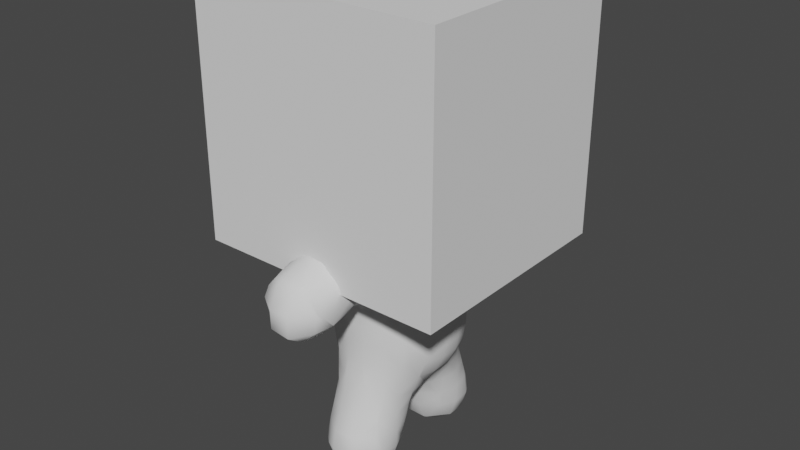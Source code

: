 # Source: BLE_Demo4_MultiRes_CubeDude.blend  (saved by Blender 2.93.21; exported with 4.5.12 LTS)
import bpy
from mathutils import Matrix  # noqa: F401  (used for matrix-valued properties, if any)

bpy.ops.wm.read_factory_settings(use_empty=True)
scene = bpy.context.scene
scene.name = 'Scene'

# ---- collections
col_collection = bpy.data.collections.new('Collection'); scene.collection.children.link(col_collection)

# ---- world
world_world = bpy.data.worlds.new('World'); scene.world = world_world
world_world.use_nodes = True; world_world.node_tree.nodes.clear()
_N = world_world.node_tree.nodes; _L = world_world.node_tree.links
n0 = _N.new('ShaderNodeOutputWorld'); n0.name = 'World Output'; n0.location = (300, 300)
n1 = _N.new('ShaderNodeBackground'); n1.name = 'Background'; n1.location = (10, 300)
n1.inputs[0].default_value = (0.05088, 0.05088, 0.05088, 1.0)
_L.new(n1.outputs[0], n0.inputs[0])
n0.is_active_output = True
world_world.color = (0.05088, 0.05088, 0.05088)
world_world.use_sun_shadow = False
world_world.sun_shadow_jitter_overblur = 0.0

# ---- meshes
me_cube = bpy.data.meshes.new('Cube')
me_cube.from_pydata([(-1.0, -0.9006, -1.0), (-1.0, -0.9006, 1.0), (-1.0, 0.9006, -1.0), (-1.0, 0.9006, 1.0), (1.0, -0.9006, -1.0), (1.0, -0.9006, 1.0), (1.0, 0.9006, -1.0), (1.0, 0.9006, 1.0)], [], [(0, 1, 3, 2), (2, 3, 7, 6), (6, 7, 5, 4), (4, 5, 1, 0), (2, 6, 4, 0), (7, 3, 1, 5)])
_uv = me_cube.uv_layers.new(name='UVMap')
_uv.uv.foreach_set('vector', [0.375, 0.0, 0.625, 0.0, 0.625, 0.25, 0.375, 0.25, 0.375, 0.25, 0.625, 0.25, 0.625, 0.5, 0.375, 0.5, 0.375, 0.5, 0.625, 0.5, 0.625, 0.75, 0.375, 0.75, 0.375, 0.75, 0.625, 0.75, 0.625, 1.0, 0.375, 1.0, 0.125, 0.5, 0.375, 0.5, 0.375, 0.75, 0.125, 0.75, 0.625, 0.5, 0.875, 0.5, 0.875, 0.75, 0.625, 0.75])
me_cube.use_remesh_fix_poles = True
me_cube.use_remesh_preserve_attributes = False
me_cube.use_mirror_y = True
me_cube.update()
me_mesh = bpy.data.meshes.new('Mesh')
me_mesh.from_pydata([(3.0, -0.6, 0.6429), (3.0, -0.536, 0.6), (3.182, -0.6, 0.6), (3.0, -0.2479, 0.2), (3.4, -0.3906, 0.2), (3.4, -0.6, 0.5367), (3.0, -0.2479, -0.2), (3.4, -0.3906, -0.2), (3.8, -0.56, -0.2), (3.8, -0.56, 0.2), (3.4, -0.6, -0.5367), (3.8, -0.6, -0.2916), (3.4, -0.6776, -0.6), (3.8, -0.9699, -0.6), (3.814, -1.0, -0.6), (4.095, -1.0, -0.2), (3.851, -0.6, -0.2), (4.095, -1.0, 0.2), (3.851, -0.6, 0.2), (4.072, -1.4, -0.2), (4.072, -1.4, 0.2), (3.8, -1.4, 0.5822), (3.8, -1.346, 0.6), (3.814, -1.0, 0.6), (3.8, -1.0, 0.6104), (3.8, -0.9699, 0.6), (3.4, -1.0, 0.7408), (3.4, -0.6776, 0.6), (3.8, -0.6, 0.2916), (3.4, -1.4, 0.7162), (3.772, -1.4, 0.6), (3.4, -1.616, 0.6), (3.4, -1.8, 0.3977), (3.8, -1.756, 0.2), (3.727, -1.8, 0.2), (3.8, -1.756, -0.2), (3.727, -1.8, -0.2), (3.4, -1.8, -0.3977), (3.8, -1.4, -0.5822), (3.772, -1.4, -0.6), (3.4, -1.616, -0.6), (3.4, -1.4, -0.7162), (3.8, -1.346, -0.6), (3.8, -1.0, -0.6104), (3.4, -1.0, -0.7408), (3.0, -1.4, -0.6668), (3.0, -1.0, -0.7565), (3.182, -0.6, -0.6), (3.0, -0.6, -0.6429), (3.0, -0.536, -0.6), (2.6, -0.6, -0.7137), (2.6, -0.3538, -0.6), (2.2, -0.6, -0.8429), (2.464, -0.2, -0.6), (2.2, -0.2, -0.8118), (2.6, -0.2, -0.4771), (2.6, -0.02166, -0.2), (3.0, 0.6, 0.6429), (3.0, 0.536, 0.6), (2.6, -0.02166, 0.2), (3.182, 0.6, 0.6), (2.6, -0.2, 0.4771), (2.464, -0.2, 0.6), (3.0, 0.2479, 0.2), (2.2, -0.2, 0.8118), (3.4, 0.3906, 0.2), (3.4, 0.6, 0.5367), (3.0, 0.2479, -0.2), (3.4, 0.3906, -0.2), (3.8, 0.56, -0.2), (3.8, 0.56, 0.2), (3.4, 0.6, -0.5367), (1.8, -0.2, 1.094), (1.932, -0.2, 1.0), (1.8, -0.574, 1.0), (1.8, -0.6, 0.9926), (2.2, -0.6, 0.8429), (1.779, -0.6, 1.0), (1.4, -1.0, 0.8596), (1.4, -0.8469, 1.0), (1.8, -1.0, 0.7959), (1.4, -0.6, 1.165), (1.8, -1.221, 0.6), (1.4, -1.203, 0.6), (1.4, -1.365, 0.2), (1.8, -1.4, 0.2929), (1.635, -1.4, 0.2), (1.4, -1.365, -0.2), (1.635, -1.4, -0.2), (1.4, -1.203, -0.6), (1.8, -1.4, -0.2929), (1.8, -1.221, -0.6), (1.4, -1.0, -0.8596), (1.8, -1.0, -0.7959), (2.2, -1.239, -0.6), (2.2, -1.0, -0.7448), (1.8, -0.6, -0.9926), (2.6, -1.366, -0.6), (2.6, -1.0, -0.7484), (2.2, -1.4, -0.4287), (2.6, -1.4, -0.5749), (2.2, -1.512, -0.2), (2.6, -1.654, -0.2), (2.2, -1.512, 0.2), (2.6, -1.654, 0.2), (2.2, -1.4, 0.4287), (2.6, -1.4, 0.5749), (3.0, -1.795, 0.2), (3.0, -1.795, -0.2), (3.014, -1.8, 0.2), (3.014, -1.8, -0.2), (3.4, -1.887, -0.2), (3.4, -1.887, 0.2), (1.8, -1.43, -0.2), (1.8, -1.43, 0.2), (2.693, -1.4, -0.6), (1.0, -1.0, -0.9361), (1.0, -1.232, -0.6), (0.6, -1.0, -0.9361), (0.6, -1.232, -0.6), (0.6, -1.357, -0.2), (1.0, -1.357, -0.2), (0.6, -1.357, 0.2), (1.0, -1.357, 0.2), (0.6, -1.232, 0.6), (1.0, -1.232, 0.6), (0.6, -1.0, 0.9361), (1.0, -1.0, 0.9361), (0.6, -0.9361, 1.0), (1.0, -0.9361, 1.0), (0.6, -0.6, 1.232), (1.0, -0.6, 1.232), (0.6, -0.2, 1.357), (1.0, -0.2, 1.357), (3.8, 0.6, -0.2916), (3.4, 0.6776, -0.6), (3.8, 0.9699, -0.6), (3.814, 1.0, -0.6), (4.095, 1.0, -0.2), (3.851, 0.6, -0.2), (4.095, 1.0, 0.2), (3.851, 0.6, 0.2), (4.072, 1.4, -0.2), (4.072, 1.4, 0.2), (3.8, 1.4, 0.5822), (3.8, 1.346, 0.6), (3.814, 1.0, 0.6), (3.8, 1.0, 0.6104), (3.8, 0.9699, 0.6), (3.4, 1.0, 0.7408), (3.4, 0.6776, 0.6), (3.8, 0.6, 0.2916), (3.4, 1.4, 0.7162), (3.772, 1.4, 0.6), (3.4, 1.616, 0.6), (3.4, 1.8, 0.3977), (3.8, 1.756, 0.2), (3.727, 1.8, 0.2), (3.8, 1.756, -0.2), (3.727, 1.8, -0.2), (3.4, 1.8, -0.3977), (3.8, 1.4, -0.5822), (3.772, 1.4, -0.6), (3.4, 1.616, -0.6), (3.4, 1.4, -0.7162), (3.8, 1.346, -0.6), (3.8, 1.0, -0.6104), (3.4, 1.0, -0.7408), (3.0, 1.4, -0.6668), (3.0, 1.0, -0.7565), (3.182, 0.6, -0.6), (3.0, 0.6, -0.6429), (3.0, 0.536, -0.6), (2.6, 0.6, -0.7137), (2.6, 0.3538, -0.6), (2.2, 0.6, -0.8429), (2.464, 0.2, -0.6), (2.2, 0.2, -0.8118), (2.6, 0.2, -0.4771), (2.6, 0.02166, -0.2), (2.6, 0.02166, 0.2), (2.6, 0.2, 0.4771), (2.464, 0.2, 0.6), (2.2, 0.2, 0.8118), (1.8, 0.2, 1.094), (1.932, 0.2, 1.0), (1.8, 0.574, 1.0), (1.8, 0.6, 0.9926), (-0.2, -0.2, 1.357), (0.2, -0.2, 1.357), (-0.2, -0.6, 1.232), (0.2, -0.6, 1.232), (0.2, -0.9361, 1.0), (-0.2, -0.9361, 1.0), (-0.2, -1.0, 0.9361), (0.2, -1.0, 0.9361), (0.2, -1.232, 0.6), (-0.2, -1.29, 0.6), (-0.2, -1.4, 0.5033), (0.2, -1.362, 0.2), (0.07376, -1.4, 0.2), (0.2, -1.363, -0.2), (0.0827, -1.4, -0.2), (-0.2, -1.4, -0.5309), (0.2, -1.232, -0.6), (-0.2, -1.312, -0.6), (-0.2, -1.0, -0.9361), (0.2, -1.0, -0.9361), (0.2, -0.9361, -1.0), (-0.2, -0.9361, -1.0), (-0.2, -0.6, -1.232), (0.2, -0.6, -1.232), (0.2, -0.2, -1.357), (-0.2, -0.2, -1.357), (2.2, 0.6, 0.8429), (1.779, 0.6, 1.0), (1.4, 1.0, 0.8596), (1.4, 0.8469, 1.0), (1.8, 1.0, 0.7959), (1.4, 0.6, 1.165), (1.8, 1.221, 0.6), (1.4, 1.203, 0.6), (1.4, 1.365, 0.2), (1.8, 1.4, 0.2929), (1.635, 1.4, 0.2), (1.4, 1.365, -0.2), (1.635, 1.4, -0.2), (1.4, 1.203, -0.6), (1.8, 1.4, -0.2929), (1.8, 1.221, -0.6), (1.4, 1.0, -0.8596), (1.8, 1.0, -0.7959), (2.2, 1.239, -0.6), (2.2, 1.0, -0.7448), (1.8, 0.6, -0.9926), (2.6, 1.366, -0.6), (2.6, 1.0, -0.7484), (2.2, 1.4, -0.4287), (2.6, 1.4, -0.5749), (2.2, 1.512, -0.2), (2.6, 1.654, -0.2), (2.2, 1.512, 0.2), (2.6, 1.654, 0.2), (-1.4, -0.2, 1.295), (-1.0, -0.2, 1.357), (-1.4, -0.6, 1.165), (-1.0, -0.6, 1.232), (-1.0, -0.9365, 1.0), (-1.4, -0.8459, 1.0), (-1.4, -1.0, 0.8495), (-1.0, -1.0, 0.9445), (-1.0, -1.4, 0.749), (-1.368, -1.4, 0.6), (-1.4, -1.346, 0.6), (-1.4, -1.4, 0.576), (-1.8, -1.0, 0.4845), (-1.719, -1.0, 0.6), (-1.65, -1.4, 0.2), (-1.8, -1.118, 0.2), (-1.8, -1.122, -0.2), (-1.658, -1.4, -0.2), (-1.8, -1.0, -0.4857), (-1.407, -1.4, -0.6), (-1.72, -1.0, -0.6), (-1.4, -1.4, -0.6062), (-1.4, -1.0, -0.853), (-1.8, -0.6, -0.9361), (-1.8, -0.9361, -0.6), (-1.4, -0.8459, -1.0), (-1.717, -0.6, -1.0), (-1.4, -0.6, -1.165), (-1.8, -0.2, -1.093), (-1.8, -0.4836, -1.0), (-1.4, -0.2, -1.295), (2.2, 1.4, 0.4287), (2.6, 1.4, 0.5749), (3.0, 1.795, 0.2), (3.0, 1.795, -0.2), (3.014, 1.8, 0.2), (3.014, 1.8, -0.2), (3.4, 1.887, -0.2), (3.4, 1.887, 0.2), (1.8, 1.43, -0.2), (1.8, 1.43, 0.2), (2.693, 1.4, -0.6), (1.0, 1.0, -0.9361), (1.0, 1.232, -0.6), (0.6, 1.0, -0.9361), (0.6, 1.232, -0.6), (0.6, 1.357, -0.2), (1.0, 1.357, -0.2), (0.6, 1.357, 0.2), (1.0, 1.357, 0.2), (0.6, 1.232, 0.6), (1.0, 1.232, 0.6), (0.6, 1.0, 0.9361), (1.0, 1.0, 0.9361), (0.6, 0.9361, 1.0), (1.0, 0.9361, 1.0), (0.6, 0.6, 1.232), (1.0, 0.6, 1.232), (-1.8, -0.2, 1.093), (-1.914, -0.2, 1.0), (-1.8, -0.4836, 1.0), (-2.2, -0.2, 0.6279), (-1.8, -0.6, 0.9361), (-2.076, -0.6, 0.6), (-2.2, -0.2699, 0.6), (-2.2, -0.6, 0.2699), (-1.8, -0.9361, 0.6), (-1.914, -1.0, 0.2), (-2.2, -0.6279, 0.2), (-2.2, -0.6279, -0.2), (-1.915, -1.0, -0.2), (-2.2, -0.6, -0.2699), (-2.076, -0.6, -0.6), (-2.2, -0.2699, -0.6), (-2.2, -0.2, -0.6279), (-1.914, -0.2, -1.0), (0.6, 0.2, 1.357), (1.0, 0.2, 1.357), (-0.2, 0.2, 1.357), (-2.215, -0.2, -0.6), (0.2, 0.2, 1.357), (-2.342, -0.2, -0.2), (-0.2, 0.6, 1.232), (-2.342, -0.2, 0.2), (0.2, 0.6, 1.232), (-2.215, -0.2, 0.6), (0.2, 0.9361, 1.0), (-0.2, 0.9361, 1.0), (-0.2, 1.0, 0.9361), (0.2, 1.0, 0.9361), (0.2, 1.232, 0.6), (-0.2, 1.29, 0.6), (-2.215, -0.6, -0.2), (-2.215, -0.6, 0.2), (-1.717, -0.6, 1.0), (-0.2, 1.4, 0.5033), (0.2, 1.362, 0.2), (0.07376, 1.4, 0.2), (0.2, 1.363, -0.2), (0.0827, 1.4, -0.2), (-0.2, 1.4, -0.5309), (0.2, 1.232, -0.6), (-0.2, 1.312, -0.6), (-0.2, 1.0, -0.9361), (-1.0, -0.2, -1.357), (-0.6, -0.2, -1.357), (-1.0, -0.6, -1.232), (-0.6, -0.6, -1.232), (-1.0, -0.9379, -1.0), (-0.6, -0.9366, -1.0), (-1.0, -1.0, -0.9508), (-1.4, -1.416, -0.6), (-1.0, -1.4, -0.7796), (-0.6, -1.4, -0.7465), (-0.6, -1.0, -0.9451), (-1.0, -1.8, -0.7014), (-0.6, -1.8, -0.7062), (-1.0, -2.2, -0.6568), (-0.6, -2.2, -0.7361), (-1.0, -2.498, -0.6), (-0.9668, -2.6, -0.6), (-0.6, -2.6, -0.7408), (-0.6, -3.0, -0.6723), (-0.7971, -3.0, -0.6), (-1.0, -3.0, -0.4198), (-1.0, -2.6, -0.5756), (-1.0, -3.159, -0.2), (-0.6, -3.385, -0.2), (-0.6, -3.12, -0.6), (-1.0, -3.121, 0.2), (-0.6, -3.361, 0.2), (-1.0, -3.0, 0.3364), (-0.6, -3.0, 0.589), (-1.0, -2.6, 0.502), (-0.8339, -2.6, 0.6), (-0.6, -2.971, 0.6), (-0.6, -2.6, 0.6626), (-0.9888, -2.2, 0.6), (-0.6, -2.2, 0.6707), (-1.0, -1.8, 0.6558), (-0.6, -1.8, 0.6559), (-1.0, -2.173, 0.6), (-1.0, -2.2, 0.5953), (-0.6, -1.4, 0.7147), (-0.3395, -1.4, 0.6), (-0.4549, -1.8, 0.6), (-0.2, -1.8, 0.4028), (-0.2, -2.2, 0.5207), (-0.3367, -2.2, 0.6), (-0.2, -2.6, 0.5943), (-0.2146, -2.6, 0.6), (0.04454, -2.2, 0.2), (0.17, -2.6, 0.2), (0.1942, -2.6, -0.2), (0.06707, -2.2, -0.2), (-0.2, -2.2, -0.5897), (-0.2, -2.239, -0.6), (-0.0695, -2.6, -0.6), (-0.2, -2.6, -0.6774), (-0.06183, -1.8, -0.2), (-0.2, -1.8, -0.4566), (-0.1711, -3.0, -0.6), (0.1386, -3.0, -0.2), (-0.2, -3.028, -0.6), (-0.1852, -3.366, -0.2088), (-0.1591, -3.394, 0.2363), (0.1107, -3.0, 0.2), (-0.2, -3.0, 0.534), (-0.2, -3.0, -0.6167), (-0.2151, -2.2, -0.6), (-1.144, -1.8, 0.6), (-1.223, -2.6, 0.2), (-1.364, -2.2, 0.2), (-1.246, -2.6, -0.2), (-1.381, -2.2, -0.2), (-1.094, -2.2, -0.6), (-1.4, -1.8, -0.4348), (-1.4, -2.142, -0.2), (-1.223, -1.8, -0.6), (-1.519, -1.8, -0.2), (-1.506, -1.8, 0.2), (-1.4, -2.093, 0.2), (-1.4, -1.8, 0.393), (-1.077, -3.0, 0.2), (-1.104, -3.0, -0.2), (-0.6, -1.0, 0.9406), (-0.6, -0.9361, 1.0), (-0.6, -0.2, 1.357), (-0.6, -0.6, 1.232), (0.2, 1.0, -0.9361), (0.2, 0.9361, -1.0), (-0.2, 0.9361, -1.0), (-0.2, 0.6, -1.232), (0.2, 0.6, -1.232), (0.6, -0.2, -1.357), (0.2, 0.2, -1.357), (1.0, -0.2, -1.357), (-0.2, 0.2, -1.357), (0.6, -0.6, -1.232), (1.0, -0.6, -1.232), (0.6, -0.9361, -1.0), (1.0, -0.9361, -1.0), (1.4, -0.8469, -1.0), (1.4, -0.6, -1.165), (1.779, -0.6, -1.0), (1.8, -0.574, -1.0), (1.8, -0.2, -1.094), (1.4, -0.2, -1.295), (-1.4, 0.2, 1.295), (-1.0, 0.2, 1.357), (1.932, -0.2, -1.0), (-1.4, 0.6, 1.165), (-1.0, 0.6, 1.232), (-1.0, 0.9365, 1.0), (-1.4, 0.8459, 1.0), (-1.4, 1.0, 0.8495), (-1.0, 1.0, 0.9445), (-1.0, 1.4, 0.749), (-1.368, 1.4, 0.6), (-1.4, 1.346, 0.6), (-1.4, 1.4, 0.576), (-1.8, 1.0, 0.4845), (-1.719, 1.0, 0.6), (-1.65, 1.4, 0.2), (-1.8, 1.118, 0.2), (-0.2944, -1.4, -0.6), (-0.3606, -1.8, -0.6), (-1.8, 1.122, -0.2), (-1.658, 1.4, -0.2), (-1.8, 1.0, -0.4857), (1.4, -0.2, 1.295), (2.2, -1.239, 0.6), (2.2, -1.0, 0.7448), (2.6, -1.0, 0.7484), (2.6, -1.366, 0.6), (2.6, -0.6, 0.7137), (3.0, -1.0, 0.7565), (3.0, -1.4, 0.6668), (2.693, -1.4, 0.6), (3.0, -1.509, 0.6), (2.6, -0.3538, 0.6), (2.871, -0.2, -0.2), (2.871, -0.2, 0.2), (3.0, -1.509, -0.6), (-0.08023, -1.8, 0.2), (2.2, 0.0, 0.7363), (-2.215, 0.0, -0.6), (-2.215, 0.0, 0.6), (1.4, 0.0, -1.295), (1.8, 0.0, -1.094), (-1.4, 0.0, 1.295), (-1.0, 0.0, 1.357), (-2.342, 0.0, 0.2), (0.6, 0.0, 1.357), (0.6, 0.0, -1.357), (1.923, 0.0, -1.0), (0.2, 0.0, -1.357), (2.353, 0.0, -0.6), (1.923, -1.49e-08, 1.0), (1.0, 0.0, 1.357), (-0.2, 0.0, -1.357), (1.0, 0.0, -1.357), (2.421, 0.0, -0.5386), (1.8, 0.0, 1.094), (2.583, 0.0, -0.2), (-1.0, 0.0, -1.357), (2.2, 0.0, -0.7363), (-1.4, 0.0, -1.295), (-2.2, 0.0, 0.6279), (1.4, 0.0, 1.295), (-1.914, 0.0, 1.0), (-0.2, 0.0, 1.357), (2.583, 0.0, 0.2), (-2.342, 0.0, -0.2), (-0.6, 0.0, -1.357), (0.2, 0.0, 1.357), (2.512, 0.0, 0.3386), (-2.2, 0.0, -0.6279), (-1.8, 0.0, 1.093), (-1.8, 0.0, -1.093), (2.353, 0.0, 0.6), (-1.914, 0.0, -1.0), (-0.6, 0.0, 1.357), (-1.407, 1.4, -0.6), (-1.72, 1.0, -0.6), (-1.4, 1.4, -0.6062), (-1.4, 1.0, -0.853), (-1.8, 0.6, -0.9361), (-1.8, 0.9361, -0.6), (-1.4, 0.8459, -1.0), (-1.717, 0.6, -1.0), (-1.4, 0.6, -1.165), (-1.8, 0.2, -1.093), (-1.8, 0.4836, -1.0), (-1.4, 0.2, -1.295), (-1.8, 0.2, 1.093), (-1.914, 0.2, 1.0), (-1.8, 0.4836, 1.0), (-2.2, 0.2, 0.6279), (-1.8, 0.6, 0.9361), (-2.076, 0.6, 0.6), (-2.2, 0.2699, 0.6), (-2.2, 0.6, 0.2699), (-1.8, 0.9361, 0.6), (-1.914, 1.0, 0.2), (-2.2, 0.6279, 0.2), (-2.2, 0.6279, -0.2), (-1.915, 1.0, -0.2), (-2.2, 0.6, -0.2699), (-2.076, 0.6, -0.6), (-2.2, 0.2699, -0.6), (-2.2, 0.2, -0.6279), (-1.914, 0.2, -1.0), (-2.215, 0.2, -0.6), (-2.342, 0.2, -0.2), (-2.342, 0.2, 0.2), (-2.215, 0.2, 0.6), (-2.215, 0.6, -0.2), (-2.215, 0.6, 0.2), (-1.717, 0.6, 1.0), (-1.0, 0.2, -1.357), (-0.6, 0.2, -1.357), (-1.0, 0.6, -1.232), (-0.6, 0.6, -1.232), (-1.0, 0.9379, -1.0), (-0.6, 0.9366, -1.0), (-1.0, 1.0, -0.9508), (-1.4, 1.416, -0.6), (-1.0, 1.4, -0.7796), (-0.6, 1.4, -0.7465), (-0.6, 1.0, -0.9451), (-1.0, 1.8, -0.7014), (-0.6, 1.8, -0.7062), (-1.0, 2.2, -0.6568), (-0.6, 2.2, -0.7361), (-1.0, 2.498, -0.6), (-0.9668, 2.6, -0.6), (-0.6, 2.6, -0.7408), (-0.6, 3.0, -0.6723), (-0.7971, 3.0, -0.6), (-1.0, 3.0, -0.4198), (-1.0, 2.6, -0.5756), (-1.0, 3.159, -0.2), (-0.6, 3.385, -0.2), (-0.6, 3.12, -0.6), (-1.0, 3.121, 0.2), (-0.6, 3.361, 0.2), (-1.0, 3.0, 0.3364), (-0.6, 3.0, 0.589), (-1.0, 2.6, 0.502), (-0.8339, 2.6, 0.6), (-0.6, 2.971, 0.6), (-0.6, 2.6, 0.6626), (-0.9888, 2.2, 0.6), (-0.6, 2.2, 0.6707), (-1.0, 1.8, 0.6558), (-0.6, 1.8, 0.6559), (-1.0, 2.173, 0.6), (-1.0, 2.2, 0.5953), (-0.6, 1.4, 0.7147), (-0.3395, 1.4, 0.6), (-0.4549, 1.8, 0.6), (-0.2, 1.8, 0.4028), (-0.2, 2.2, 0.5207), (-0.3367, 2.2, 0.6), (-0.2, 2.6, 0.5943), (-0.2146, 2.6, 0.6), (0.04454, 2.2, 0.2), (0.17, 2.6, 0.2), (0.1942, 2.6, -0.2), (0.06707, 2.2, -0.2), (-0.2, 2.2, -0.5897), (-0.2, 2.239, -0.6), (-0.0695, 2.6, -0.6), (-0.2, 2.6, -0.6774), (-0.06183, 1.8, -0.2), (-0.2, 1.8, -0.4566), (-0.1711, 3.0, -0.6), (0.1386, 3.0, -0.2), (-0.2, 3.028, -0.6), (-0.1852, 3.366, -0.2088), (-0.1591, 3.394, 0.2363), (0.1107, 3.0, 0.2), (-0.2, 3.0, 0.534), (-0.2, 3.0, -0.6167), (-0.2151, 2.2, -0.6), (-1.144, 1.8, 0.6), (-1.223, 2.6, 0.2), (-1.364, 2.2, 0.2), (-1.246, 2.6, -0.2), (-1.381, 2.2, -0.2), (-1.094, 2.2, -0.6), (-1.4, 1.8, -0.4348), (-1.4, 2.142, -0.2), (-1.223, 1.8, -0.6), (-1.519, 1.8, -0.2), (-1.506, 1.8, 0.2), (-1.4, 2.093, 0.2), (-1.4, 1.8, 0.393), (-1.077, 3.0, 0.2), (-1.104, 3.0, -0.2), (-0.6, 1.0, 0.9406), (-0.6, 0.9361, 1.0), (-0.6, 0.2, 1.357), (-0.6, 0.6, 1.232), (0.6, 0.2, -1.357), (1.0, 0.2, -1.357), (0.6, 0.6, -1.232), (1.0, 0.6, -1.232), (0.6, 0.9361, -1.0), (1.0, 0.9361, -1.0), (1.4, 0.8469, -1.0), (1.4, 0.6, -1.165), (1.779, 0.6, -1.0), (1.8, 0.574, -1.0), (1.8, 0.2, -1.094), (1.4, 0.2, -1.295), (1.932, 0.2, -1.0), (-0.2944, 1.4, -0.6), (-0.3606, 1.8, -0.6), (1.4, 0.2, 1.295), (2.2, 1.239, 0.6), (2.2, 1.0, 0.7448), (2.6, 1.0, 0.7484), (2.6, 1.366, 0.6), (2.6, 0.6, 0.7137), (3.0, 1.0, 0.7565), (3.0, 1.4, 0.6668), (2.693, 1.4, 0.6), (3.0, 1.509, 0.6), (2.6, 0.3538, 0.6), (2.871, 0.2, -0.2), (2.871, 0.2, 0.2), (3.0, 1.509, -0.6), (-0.08023, 1.8, 0.2)], [], [(2, 1, 0), (2, 5, 4, 3), (1, 2, 3), (3, 4, 7, 6), (4, 9, 8, 7), (7, 8, 11, 10), (11, 13, 12, 10), (15, 14, 13, 11), (16, 15, 11), (16, 18, 17, 15), (15, 17, 20, 19), (17, 23, 22, 21), (20, 17, 21), (22, 23, 24), (23, 25, 24), (24, 25, 27, 26), (27, 25, 28, 5), (22, 24, 26, 29), (30, 22, 29), (31, 30, 29), (21, 30, 31, 32), (34, 33, 21, 32), (33, 34, 36, 35), (38, 35, 36, 37), (40, 39, 38, 37), (39, 40, 41), (43, 42, 39, 41), (44, 43, 41), (14, 42, 43), (46, 44, 41, 45), (47, 12, 44, 46), (48, 47, 46), (49, 47, 48), (51, 49, 48, 50), (53, 51, 50, 52), (54, 53, 52), (51, 53, 55), (505, 507, 56, 55), (60, 63, 65, 66), (507, 515, 59, 56), (519, 523, 62, 61), (58, 63, 60), (68, 71, 134, 69), (134, 71, 135, 136), (138, 134, 136, 137), (139, 138, 140, 141), (138, 142, 143, 140), (140, 144, 145, 146), (74, 73, 72), (64, 73, 74, 75), (76, 64, 75), (74, 77, 75), (75, 77, 79, 78), (80, 75, 78), (79, 77, 81), (83, 82, 80, 78), (85, 82, 83, 84), (86, 85, 84), (88, 86, 84, 87), (90, 88, 87, 89), (91, 90, 89), (93, 91, 89, 92), (95, 94, 91, 93), (96, 52, 95, 93), (98, 97, 94, 95), (94, 97, 100, 99), (100, 102, 101, 99), (102, 104, 103, 101), (103, 104, 106, 105), (108, 107, 104, 102), (110, 109, 107, 108), (112, 109, 110, 111), (109, 112, 32), (111, 110, 37), (101, 103, 114, 113), (97, 115, 100), (92, 89, 117, 116), (116, 117, 119, 118), (117, 121, 120, 119), (121, 123, 122, 120), (123, 125, 124, 122), (124, 125, 127, 126), (127, 129, 128, 126), (128, 129, 131, 130), (131, 133, 132, 130), (143, 144, 140), (145, 147, 146), (146, 147, 148), (147, 149, 150, 148), (150, 66, 151, 148), (145, 152, 149, 147), (153, 152, 145), (144, 155, 154, 153), (154, 152, 153), (157, 155, 144, 156), (161, 160, 159, 158), (156, 158, 159, 157), (163, 160, 161, 162), (162, 164, 163), (166, 164, 162, 165), (137, 166, 165), (169, 168, 164, 167), (170, 169, 167, 135), (171, 169, 170), (176, 175, 173, 174), (174, 178, 176), (519, 181, 182, 523), (186, 184, 185), (183, 187, 186, 185), (214, 187, 183), (187, 216, 217, 215), (218, 216, 187), (217, 219, 215), (221, 216, 218, 220), (226, 225, 222, 224), (224, 222, 223), (191, 189, 188, 190), (193, 192, 191, 190), (195, 192, 193, 194), (197, 196, 195, 194), (199, 196, 197, 198), (200, 199, 198), (199, 200, 202, 201), (204, 201, 202, 203), (205, 204, 203), (207, 204, 205, 206), (209, 208, 207, 206), (211, 208, 209, 210), (213, 212, 211, 210), (503, 499, 212, 213), (233, 231, 229, 232), (236, 233, 232, 235), (232, 237, 238, 235), (277, 240, 242, 276), (281, 280, 279, 278), (278, 155, 281), (280, 160, 279), (235, 238, 284), (230, 285, 286, 227), (285, 287, 288, 286), (286, 288, 289, 290), (290, 289, 291, 292), (292, 291, 293, 294), (296, 295, 297, 298), (293, 295, 296, 294), (246, 244, 243, 245), (248, 247, 246, 245), (250, 247, 248, 249), (252, 251, 250, 249), (253, 252, 249), (252, 253, 254), (254, 253, 256, 255), (258, 257, 254, 255), (260, 257, 258, 259), (262, 260, 259, 261), (263, 262, 261), (262, 263, 265, 264), (265, 263, 267, 266), (269, 268, 265, 266), (268, 269, 270), (270, 269, 272, 271), (273, 270, 271), (522, 510, 273, 271), (300, 299, 319, 320), (327, 325, 321, 323), (330, 325, 327, 329), (334, 331, 332, 333), (339, 338, 334, 333), (340, 338, 339), (344, 343, 342, 341), (432, 346, 345, 344), (434, 346, 432, 433), (440, 435, 436, 438), (455, 454, 451, 452), (457, 454, 455, 456), (459, 458, 457, 456), (461, 458, 459, 460), (462, 458, 461), (463, 464, 465, 462), (526, 472, 470, 471), (521, 513, 302, 301), (302, 303, 301), (305, 303, 302, 304), (307, 306, 305, 304), (306, 307, 308), (255, 309, 306, 308), (311, 310, 255, 308), (313, 310, 311, 312), (261, 313, 312, 314), (315, 267, 261, 314), (316, 315, 314), (266, 315, 316, 317), (318, 272, 266, 317), (520, 524, 318, 317), (537, 535, 534), (522, 535, 537, 510), (521, 538, 539, 513), (544, 541, 542, 543), (511, 490, 328, 304), (464, 545, 543, 546), (472, 551, 549, 550), (530, 554, 553, 552), (555, 554, 530, 536), (520, 554, 555, 524), (553, 554, 556), (511, 541, 559, 490), (316, 322, 317), (324, 322, 316, 314), (335, 324, 314), (312, 335, 314), (311, 336, 335, 312), (336, 311, 308), (328, 326, 336, 308), (307, 328, 308), (306, 309, 305), (337, 303, 305), (328, 307, 304), (467, 464, 463, 466), (559, 545, 561, 558), (542, 541, 539, 540), (461, 463, 462), (559, 541, 544), (548, 545, 464, 547), (552, 551, 472, 531), (557, 551, 553, 556), (553, 551, 552), (339, 341, 342, 340), (563, 565, 566, 564), (510, 537, 563, 508), (537, 534, 565, 563), (565, 534, 532, 567), (571, 574, 575, 572), (508, 517, 348, 347), (347, 348, 350, 349), (350, 352, 351, 349), (536, 530, 533), (560, 551, 557), (534, 535, 536, 533), (549, 551, 560), (332, 331, 330, 329), (529, 530, 531, 527), (510, 508, 347, 273), (533, 530, 529, 532), (273, 347, 349, 270), (272, 318, 271), (349, 351, 268, 270), (272, 269, 266), (268, 351, 353, 265), (267, 315, 266), (354, 262, 264), (265, 353, 355, 264), (353, 357, 356, 355), (355, 356, 359, 358), (358, 359, 361, 360), (364, 363, 362, 360), (361, 364, 360), (366, 363, 364, 365), (368, 363, 366, 367), (371, 370, 369, 367), (366, 371, 367), (370, 373, 372, 369), (372, 373, 375, 374), (378, 377, 376, 374), (375, 378, 374), (377, 378, 379), (381, 380, 377, 379), (380, 381, 383, 382), (384, 380, 382), (380, 384, 385), (383, 386, 251, 382), (388, 387, 386, 383), (198, 387, 388, 389), (389, 388, 391, 390), (390, 391, 393, 392), (395, 394, 390, 392), (397, 394, 395, 396), (396, 400, 399, 398), (397, 396, 398), (399, 400, 401), (403, 402, 397, 398), (400, 396, 405, 404), (404, 405, 407, 406), (405, 409, 408, 407), (408, 409, 410), (404, 406, 411), (411, 406, 371, 365), (399, 412, 398), (413, 384, 382), (393, 391, 381, 379), (378, 393, 379), (377, 380, 385, 376), (385, 415, 414, 376), (414, 415, 417, 416), (417, 418, 362, 368), (416, 417, 368), (418, 417, 420, 419), (421, 418, 419), (354, 421, 419), (420, 422, 419), (424, 423, 422, 420), (423, 424, 425), (373, 408, 410, 375), (426, 372, 374), (372, 426, 427, 369), (406, 407, 370, 371), (369, 427, 367), (427, 416, 368, 367), (371, 366, 365), (412, 399, 401, 364), (361, 412, 364), (362, 418, 360), (267, 263, 261), (260, 262, 354, 419), (422, 260, 419), (259, 313, 261), (423, 257, 260, 422), (258, 310, 313, 259), (256, 309, 255), (310, 258, 255), (251, 252, 413, 382), (386, 428, 250, 251), (256, 253, 249), (428, 429, 247, 250), (249, 248, 337, 305), (309, 256, 249, 305), (337, 248, 245), (431, 430, 244, 246), (337, 245, 243, 301), (303, 337, 301), (577, 576, 580), (527, 472, 526), (561, 545, 548), (526, 528, 529, 527), (587, 583, 585, 586), (548, 549, 560, 561), (586, 585, 588, 589), (562, 542, 540), (544, 545, 559), (593, 595, 594), (543, 542, 546), (503, 440, 438, 499), (508, 563, 564, 517), (436, 435, 434, 433), (345, 343, 344), (532, 529, 569, 567), (536, 535, 555), (574, 576, 577, 575), (499, 497, 437, 212), (497, 504, 439, 437), (437, 439, 442, 441), (442, 444, 443, 441), (446, 445, 444, 442), (447, 445, 446), (449, 448, 447, 446), (450, 449, 446), (447, 448, 96), (491, 492, 449, 450), (492, 498, 453, 449), (612, 614, 615, 616), (619, 614, 613, 618), (624, 626, 625), (627, 581, 587, 622), (620, 627, 622), (629, 598, 600), (594, 595, 609), (630, 632, 633, 631), (634, 635, 636, 633), (640, 636, 638, 639), (588, 585, 643, 642), (589, 591, 626, 624), (620, 622, 623, 621), (616, 620, 621, 612), (453, 448, 449), (439, 450, 446, 442), (504, 491, 450, 439), (517, 503, 213, 348), (212, 437, 441, 211), (348, 213, 210, 350), (441, 443, 208, 211), (210, 209, 352, 350), (352, 209, 206, 357), (206, 205, 468, 356), (357, 206, 356), (203, 202, 402, 403), (469, 468, 203, 403), (468, 205, 203), (197, 387, 198), (194, 193, 429, 428), (429, 193, 190, 431), (190, 188, 430, 431), (580, 576, 578, 579), (582, 581, 580, 579), (582, 583, 587), (585, 583, 643), (597, 595, 593, 596), (591, 590, 594), (279, 277, 276, 278), (239, 282, 283, 241), (240, 239, 241, 242), (238, 237, 239, 240), (599, 598, 460, 602), (234, 231, 233, 175), (613, 614, 612), (621, 623, 624, 625), (172, 171, 170), (167, 164, 166), (609, 595, 597, 607), (177, 175, 176), (593, 592, 601, 596), (505, 178, 179, 507), (637, 635, 634), (601, 592, 630, 631), (587, 581, 582), (570, 635, 637), (578, 576, 634), (577, 580, 628), (223, 222, 221, 220), (638, 635, 471), (228, 227, 225, 226), (81, 473, 133, 131), (130, 132, 189, 191), (126, 128, 192, 195), (196, 124, 126, 195), (120, 122, 199, 201), (119, 120, 201, 204), (443, 444, 116, 118), (118, 119, 204, 207), (113, 88, 90), (91, 94, 99, 90), (89, 87, 121, 117), (114, 86, 88, 113), (87, 84, 123, 121), (86, 114, 85), (105, 474, 82, 85), (84, 83, 125, 123), (82, 474, 475, 80), (474, 477, 476, 475), (476, 478, 76, 475), (481, 480, 479, 476), (477, 481, 476), (481, 482, 480), (125, 83, 78, 127), (78, 79, 129, 127), (74, 72, 473, 81), (77, 74, 81), (471, 635, 570, 526), (639, 638, 471, 466), (633, 584, 578, 634), (636, 635, 638), (531, 472, 527), (483, 62, 64, 76), (478, 483, 76), (488, 501, 73, 64), (62, 483, 61), (622, 587, 586, 623), (59, 485, 484, 56), (615, 614, 628), (642, 590, 588), (56, 484, 55), (509, 500, 53, 54), (52, 50, 98, 95), (453, 54, 52, 96), (448, 453, 96), (45, 115, 97, 98), (46, 45, 98), (486, 115, 45), (41, 40, 486, 45), (39, 42, 38), (36, 111, 37), (19, 35, 38), (36, 34, 112, 111), (32, 31, 482, 107), (109, 32, 107), (29, 26, 479, 480), (33, 20, 21), (22, 30, 21), (19, 20, 33, 35), (13, 14, 43), (14, 15, 19, 38), (42, 14, 38), (12, 47, 10), (8, 16, 11), (9, 18, 16, 8), (18, 9, 28), (484, 485, 3, 6), (2, 27, 5), (28, 9, 4, 5), (1, 3, 485, 61), (483, 1, 61), (7, 10, 47, 49), (6, 7, 49), (27, 2, 0, 479), (26, 27, 479), (23, 17, 18, 28), (25, 23, 28), (12, 13, 43, 44), (482, 31, 29, 480), (112, 34, 32), (37, 110, 108, 486), (40, 37, 486), (0, 1, 483, 478), (485, 59, 61), (6, 49, 51, 55), (484, 6, 55), (479, 0, 478, 476), (50, 48, 46, 98), (481, 477, 106), (107, 482, 481, 106), (104, 107, 106), (486, 108, 102, 100), (115, 486, 100), (467, 470, 550, 547), (604, 599, 602, 603), (475, 76, 75, 80), (447, 96, 93, 92), (445, 447, 92), (106, 477, 474, 105), (99, 101, 113, 90), (628, 580, 617, 615), (507, 179, 180, 515), (174, 173, 171, 172), (470, 472, 550), (639, 641, 640), (632, 584, 633), (615, 617, 616), (338, 605, 604, 603), (129, 79, 81, 131), (114, 103, 105, 85), (444, 445, 92, 116), (643, 583, 584, 632), (186, 187, 215), (241, 274, 275, 242), (229, 227, 228), (600, 598, 596), (192, 128, 130, 191), (122, 124, 196, 199), (208, 443, 118, 207), (588, 590, 591, 589), (594, 590, 592, 593), (566, 565, 567, 568), (584, 583, 582, 579), (543, 545, 544), (550, 549, 548, 547), (570, 528, 526), (247, 429, 431, 246), (254, 257, 423, 425), (351, 352, 357, 353), (487, 200, 198, 389), (202, 200, 487, 402), (394, 487, 389, 390), (402, 487, 394, 397), (412, 469, 403, 398), (409, 395, 392, 410), (396, 395, 409, 405), (401, 400, 404, 411), (197, 194, 428, 386), (387, 197, 386), (356, 468, 469, 359), (391, 388, 383, 381), (359, 469, 412, 361), (392, 393, 378, 375), (410, 392, 375), (407, 408, 373, 370), (364, 401, 411, 365), (413, 252, 254, 425), (336, 326, 324, 335), (358, 421, 354, 264), (355, 358, 264), (385, 384, 413, 425), (424, 415, 385, 425), (417, 415, 424, 420), (418, 421, 358, 360), (376, 414, 426, 374), (426, 414, 416, 427), (362, 363, 368), (318, 524, 522, 271), (532, 534, 533), (65, 68, 69, 70), (59, 515, 519, 61), (189, 518, 514, 188), (188, 514, 525, 430), (471, 470, 467, 466), (302, 513, 511, 304), (297, 299, 300, 298), (529, 528, 571, 569), (531, 530, 552), (63, 67, 68, 65), (72, 506, 512, 473), (60, 57, 58), (569, 571, 572, 573), (473, 512, 502, 133), (73, 501, 506, 72), (53, 500, 505, 55), (613, 612, 611, 610), (231, 230, 227, 229), (453, 498, 509, 54), (596, 598, 599, 597), (596, 601, 600), (133, 502, 496, 132), (132, 496, 518, 189), (326, 495, 516, 324), (430, 525, 494, 244), (244, 494, 493, 243), (243, 493, 521, 301), (611, 608, 606, 610), (606, 608, 609, 607), (605, 606, 607, 604), (328, 490, 495, 326), (539, 538, 540), (322, 489, 520, 317), (324, 516, 489, 322), (62, 523, 488, 64), (139, 134, 138), (465, 464, 546), (547, 464, 467), (460, 598, 629, 461), (602, 460, 459, 644), (465, 458, 462), (644, 459, 456, 645), (458, 542, 562, 457), (546, 542, 458, 465), (562, 454, 457), (647, 455, 452, 646), (562, 538, 451, 454), (540, 538, 562), (499, 438, 648, 497), (497, 648, 649, 504), (648, 650, 651, 649), (651, 650, 652, 653), (655, 651, 653, 654), (656, 655, 654), (658, 655, 656, 657), (659, 655, 658), (656, 234, 657), (491, 659, 658, 492), (492, 658, 660, 498), (660, 658, 657), (649, 651, 655, 659), (504, 649, 659, 491), (517, 564, 440, 503), (438, 436, 650, 648), (564, 566, 435, 440), (650, 436, 433, 652), (435, 566, 568, 434), (568, 573, 346, 434), (346, 572, 661, 345), (573, 572, 346), (343, 619, 618, 342), (662, 619, 343, 661), (661, 343, 345), (334, 338, 603), (331, 644, 645, 330), (645, 647, 325, 330), (325, 647, 646, 321), (219, 300, 320, 663), (299, 327, 323, 319), (295, 332, 329, 297), (333, 332, 295, 293), (289, 341, 339, 291), (288, 344, 341, 289), (652, 287, 285, 653), (287, 432, 344, 288), (282, 228, 226), (229, 228, 237, 232), (227, 286, 290, 225), (283, 282, 226, 224), (225, 290, 292, 222), (224, 223, 283), (274, 223, 220, 664), (222, 292, 294, 221), (220, 218, 665, 664), (664, 665, 666, 667), (666, 665, 214, 668), (671, 666, 669, 670), (667, 666, 671), (671, 670, 672), (294, 296, 216, 221), (216, 296, 298, 217), (186, 219, 663, 184), (215, 219, 186), (673, 214, 183, 182), (668, 214, 673), (488, 183, 185, 501), (182, 181, 673), (180, 179, 674, 675), (179, 178, 674), (509, 177, 176, 500), (175, 233, 236, 173), (660, 234, 175, 177), (657, 234, 660), (168, 236, 235, 284), (169, 236, 168), (676, 168, 284), (164, 168, 676, 163), (162, 161, 165), (159, 160, 280), (142, 161, 158), (159, 280, 281, 157), (155, 276, 672, 154), (278, 276, 155), (152, 670, 669, 149), (156, 144, 143), (145, 144, 153), (142, 158, 156, 143), (136, 166, 137), (137, 161, 142, 138), (165, 161, 137), (135, 71, 170), (69, 134, 139), (70, 69, 139, 141), (141, 151, 70), (674, 67, 63, 675), (60, 66, 150), (151, 66, 65, 70), (58, 181, 675, 63), (673, 181, 58), (68, 172, 170, 71), (67, 172, 68), (150, 669, 57, 60), (149, 669, 150), (146, 151, 141, 140), (148, 151, 146), (135, 167, 166, 136), (672, 670, 152, 154), (281, 155, 157), (160, 676, 277, 279), (163, 676, 160), (57, 668, 673, 58), (675, 181, 180), (67, 178, 174, 172), (674, 178, 67), (669, 666, 668, 57), (173, 236, 169, 171), (671, 275, 667), (276, 275, 671, 672), (242, 275, 276), (676, 238, 240, 277), (284, 238, 676), (665, 218, 187, 214), (656, 230, 231, 234), (654, 230, 656), (275, 274, 664, 667), (237, 228, 282, 239), (298, 300, 219, 217), (283, 223, 274, 241), (653, 285, 230, 654), (329, 327, 299, 297), (291, 339, 333, 293), (433, 432, 287, 652), (456, 455, 647, 645), (463, 641, 639, 466), (567, 569, 573, 568), (677, 605, 338, 340), (342, 618, 677, 340), (610, 606, 605, 677), (618, 613, 610, 677), (628, 614, 619, 662), (625, 626, 608, 611), (612, 621, 625, 611), (617, 627, 620, 616), (334, 602, 644, 331), (603, 602, 334), (572, 575, 662, 661), (607, 597, 599, 604), (575, 577, 628, 662), (608, 591, 594, 609), (626, 591, 608), (623, 586, 589, 624), (580, 581, 627, 617), (629, 641, 463, 461), (561, 560, 557, 558), (574, 528, 570, 637), (571, 528, 574), (601, 641, 629, 600), (640, 641, 601, 631), (633, 636, 640, 631), (634, 576, 574, 637), (592, 590, 642, 630), (642, 643, 632, 630), (578, 584, 579), (555, 535, 522, 524), (180, 181, 519, 515), (323, 321, 514, 518), (321, 646, 525, 514), (539, 541, 511, 513), (184, 663, 512, 506), (663, 320, 502, 512), (185, 184, 506, 501), (176, 178, 505, 500), (660, 177, 509, 498), (320, 319, 496, 502), (319, 323, 518, 496), (558, 557, 516, 495), (646, 452, 494, 525), (452, 451, 493, 494), (451, 538, 521, 493), (559, 558, 495, 490), (556, 554, 520, 489), (557, 556, 489, 516), (182, 183, 488, 523)])
me_mesh.polygons.foreach_set('use_smooth', [True] * 800)
me_mesh.use_remesh_fix_poles = True
me_mesh.use_remesh_preserve_attributes = False
me_mesh.use_mirror_y = True
me_mesh.update()

# ---- objects
ob_multirescubehead = bpy.data.objects.new('MultiresCubeHead', me_cube)
ob_torso = bpy.data.objects.new('Torso', me_mesh)

# ---- transforms, parenting, visibility, modifiers, constraints
ob_multirescubehead.location = (0.0, 0.0, 0.0)
ob_multirescubehead.use_mesh_mirror_y = True
_m = ob_multirescubehead.modifiers.new('Multires', 'MULTIRES')
_m.levels = 4
_m.sculpt_levels = 5
_m.render_levels = 5
ob_torso.location = (0.0, 0.0, -1.29)
ob_torso.rotation_euler = (0.0, 1.571, 0.0)
ob_torso.scale = (0.372, 0.372, 0.372)
ob_torso.use_mesh_mirror_y = True

# ---- collection membership
col_collection.objects.link(ob_multirescubehead)
col_collection.objects.link(ob_torso)

# ---- scene / render settings (as saved in the file)
scene.frame_start = 1; scene.frame_end = 250; scene.frame_set(1)
scene.render.engine = 'BLENDER_EEVEE_NEXT'
scene.cycles.use_denoising = False
scene.cycles.samples = 128
scene.cycles.sampling_pattern = 'TABULATED_SOBOL'
scene.cycles.use_adaptive_sampling = False
scene.cycles.use_light_tree = False
scene.view_settings.view_transform = 'Filmic'
bpy.context.view_layer.update()

# ---- added for rendering (the .blend has no active camera and no usable light): camera, sun
cam_auto = bpy.data.cameras.new('AutoCamera')
cam_auto.lens = 50.0
cam_auto.sensor_width = 36.0
cam_auto.clip_end = 1000.0
ob_auto_camera = bpy.data.objects.new('AutoCamera', cam_auto)
scene.collection.objects.link(ob_auto_camera)
ob_auto_camera.location = (4.61833, -5.542, 2.78813)
ob_auto_camera.rotation_euler = (1.09748, -7.21219e-08, 0.694738)
scene.camera = ob_auto_camera
light_auto_sun = bpy.data.lights.new('AutoSun', 'SUN')
light_auto_sun.energy = 3.0
light_auto_sun.angle = 0.0523599
ob_auto_sun = bpy.data.objects.new('AutoSun', light_auto_sun)
scene.collection.objects.link(ob_auto_sun)
ob_auto_sun.rotation_euler = (0.872665, 0.174533, 0.523599)
bpy.context.view_layer.update()
